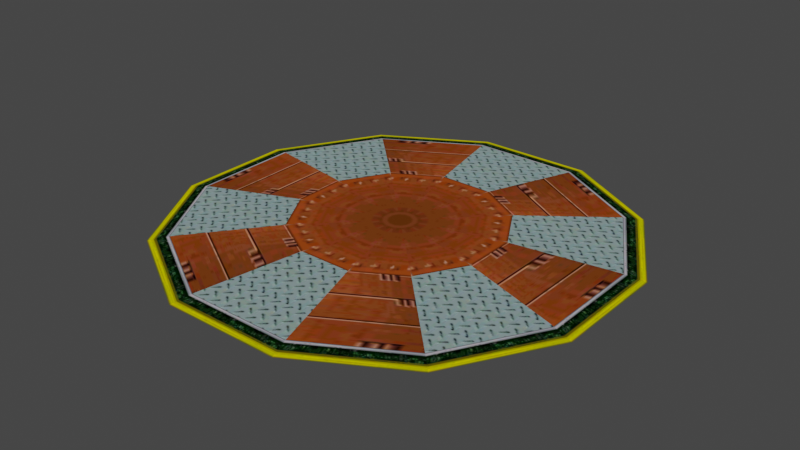 # Source: RotatingFloor.blend  (saved by Blender 5.2.45; exported with 4.5.12 LTS)
import bpy
from mathutils import Matrix  # noqa: F401  (used for matrix-valued properties, if any)

bpy.ops.wm.read_factory_settings(use_empty=True)
scene = bpy.context.scene
scene.name = 'Scene'

# ---- collections
col_edc_k_kaitendai_nja = bpy.data.collections.new('edc_k_kaitendai.nja'); scene.collection.children.link(col_edc_k_kaitendai_nja)

# ---- images (referenced by path relative to the original .blend; pixels are not part of the script)
import os
ASSET_DIR = os.environ.get("B2B_ASSET_DIR", "")  # directory of the original .blend (textures are referenced by path, not embedded)
HERE = os.path.dirname(os.path.abspath(__file__))  # packed textures are extracted next to this script under _unpacked/

def load_image(name, relpath, width, height, colorspace="sRGB"):
    """Load a texture the original file referenced (path relative to the .blend, or extracted next to this script)."""
    p = next((c for c in (os.path.join(HERE, relpath), os.path.join(ASSET_DIR, relpath)) if relpath and os.path.exists(c)), "")
    if p:
        img = bpy.data.images.load(p, check_existing=True)
        img.name = name
    else:  # same state as the original file: an image datablock whose file is absent (Cycles renders it pink)
        img = bpy.data.images.new(name, width, height)
        img.source = "FILE"
        img.filepath = "//" + (relpath or name)
    img.colorspace_settings.name = colorspace
    return img
img_k_tuebou = load_image('k_tuebou', '_unpacked/k_tuebou.ba38261f.png', 128, 128, 'sRGB')
img_edv_k_yuka09 = load_image('edv_K_yuka09', '_unpacked/edv_K_yuka09.b7d40ee4.png', 64, 64, 'sRGB')
img_k_hkuti2 = load_image('k_hkuti2', '_unpacked/k_hkuti2.43d04762.png', 128, 128, 'sRGB')

# ---- materials (node trees are filled in below, after node groups)
mat_edc_k_kaitendai_nja_sa1mdl_0 = bpy.data.materials.new('edc_k_kaitendai.nja.sa1mdl_0')
mat_edc_k_kaitendai_nja_sa1mdl_0.use_transparent_shadow = False
mat_edc_k_kaitendai_nja_sa1mdl_0.preview_render_type = 'FLAT'
mat_edc_k_kaitendai_nja_sa1mdl_0.diffuse_color = (0.698, 0.698, 0.698, 1.0)
mat_edc_k_kaitendai_nja_sa1mdl_0.roughness = 0.9569
mat_edc_k_kaitendai_nja_sa1mdl_1 = bpy.data.materials.new('edc_k_kaitendai.nja.sa1mdl_1')
mat_edc_k_kaitendai_nja_sa1mdl_1.use_transparent_shadow = False
mat_edc_k_kaitendai_nja_sa1mdl_1.preview_render_type = 'FLAT'
mat_edc_k_kaitendai_nja_sa1mdl_1.diffuse_color = (0.698, 0.698, 0.698, 1.0)
mat_edc_k_kaitendai_nja_sa1mdl_1.roughness = 0.9569
mat_edc_k_kaitendai_nja_sa1mdl_2 = bpy.data.materials.new('edc_k_kaitendai.nja.sa1mdl_2')
mat_edc_k_kaitendai_nja_sa1mdl_2.use_transparent_shadow = False
mat_edc_k_kaitendai_nja_sa1mdl_2.preview_render_type = 'FLAT'
mat_edc_k_kaitendai_nja_sa1mdl_2.diffuse_color = (0.698, 0.698, 0.698, 1.0)
mat_edc_k_kaitendai_nja_sa1mdl_2.roughness = 0.9569

# ---- node groups
ng_rotatingfloornode = bpy.data.node_groups.new('RotatingFloorNode', 'GeometryNodeTree')
_s = ng_rotatingfloornode.interface.new_socket(name='Geometry', in_out='OUTPUT', socket_type='NodeSocketGeometry')
_s = ng_rotatingfloornode.interface.new_socket(name='Geometry', in_out='INPUT', socket_type='NodeSocketGeometry')
ng_rotatingfloornode.interface.new_panel('SET Object Properties')
_s = ng_rotatingfloornode.interface.new_socket(name='BAMS X Rotation', in_out='INPUT', socket_type='NodeSocketInt')
_s = ng_rotatingfloornode.interface.new_socket(name='BAMS Y Rotation', in_out='INPUT', socket_type='NodeSocketInt')
_s = ng_rotatingfloornode.interface.new_socket(name='BAMS Z Rotation', in_out='INPUT', socket_type='NodeSocketInt')
_s = ng_rotatingfloornode.interface.new_socket(name='Scale X Property', in_out='INPUT', socket_type='NodeSocketFloat')
_s = ng_rotatingfloornode.interface.new_socket(name='Scale Y Property', in_out='INPUT', socket_type='NodeSocketFloat')
_s = ng_rotatingfloornode.interface.new_socket(name='Scale Z Property', in_out='INPUT', socket_type='NodeSocketFloat')
ng_rotatingfloornode.interface.new_panel('Geometry Node Info')
ng_rotatingfloornode.is_modifier = True
# nodes of 'RotatingFloorNode' reference scene objects; filled in after objects exist

# ---- material node trees
mat_edc_k_kaitendai_nja_sa1mdl_0.use_nodes = True; mat_edc_k_kaitendai_nja_sa1mdl_0.node_tree.nodes.clear()
_N = mat_edc_k_kaitendai_nja_sa1mdl_0.node_tree.nodes; _L = mat_edc_k_kaitendai_nja_sa1mdl_0.node_tree.links
n0 = _N.new('ShaderNodeTexImage'); n0.name = 'SAIO Texture'; n0.location = (-40, 319)
n0.label = 'SAIO Texture'
n0.image = img_k_tuebou
n1 = _N.new('ShaderNodeOutputMaterial'); n1.name = 'SAIO Output'; n1.location = (720, 360)
n1.label = 'SAIO Output'
_L.new(n0.outputs[0], n1.inputs[0])
n1.is_active_output = True
mat_edc_k_kaitendai_nja_sa1mdl_1.use_nodes = True; mat_edc_k_kaitendai_nja_sa1mdl_1.node_tree.nodes.clear()
_N = mat_edc_k_kaitendai_nja_sa1mdl_1.node_tree.nodes; _L = mat_edc_k_kaitendai_nja_sa1mdl_1.node_tree.links
n0 = _N.new('ShaderNodeTexImage'); n0.name = 'SAIO Texture'; n0.location = (-40, 319)
n0.label = 'SAIO Texture'
n0.image = img_edv_k_yuka09
n1 = _N.new('ShaderNodeOutputMaterial'); n1.name = 'SAIO Output'; n1.location = (720, 360)
n1.label = 'SAIO Output'
_L.new(n0.outputs[0], n1.inputs[0])
n1.is_active_output = True
mat_edc_k_kaitendai_nja_sa1mdl_2.use_nodes = True; mat_edc_k_kaitendai_nja_sa1mdl_2.node_tree.nodes.clear()
_N = mat_edc_k_kaitendai_nja_sa1mdl_2.node_tree.nodes; _L = mat_edc_k_kaitendai_nja_sa1mdl_2.node_tree.links
n0 = _N.new('ShaderNodeTexImage'); n0.name = 'SAIO Texture'; n0.location = (-40, 319)
n0.label = 'SAIO Texture'
n0.image = img_k_hkuti2
n1 = _N.new('ShaderNodeOutputMaterial'); n1.name = 'SAIO Output'; n1.location = (720, 360)
n1.label = 'SAIO Output'
_L.new(n0.outputs[0], n1.inputs[0])
n1.is_active_output = True

# ---- world
world_world = bpy.data.worlds.new('World'); scene.world = world_world
world_world.use_nodes = True; world_world.node_tree.nodes.clear()
_N = world_world.node_tree.nodes; _L = world_world.node_tree.links
n0 = _N.new('ShaderNodeOutputWorld'); n0.name = 'World Output'; n0.location = (300, 300)
n1 = _N.new('ShaderNodeBackground'); n1.name = 'Background'; n1.location = (10, 300)
n1.inputs[0].default_value = (0.05088, 0.05088, 0.05088, 1.0)
_L.new(n1.outputs[0], n0.inputs[0])
n0.is_active_output = True
world_world.color = (0.05088, 0.05088, 0.05088)
world_world.use_sun_shadow = False
world_world.sun_shadow_jitter_overblur = 0.0

# ---- meshes
me_rotatingfloor = bpy.data.meshes.new('RotatingFloor')
me_rotatingfloor.from_pydata([], [], [])
me_rotatingfloor.update()
me_attach_00110a64 = bpy.data.meshes.new('attach_00110A64')
me_attach_00110a64.from_pydata([(0.0, -9e-06, 1.5), (31.88, -8.541, 0.0), (14.49, -3.882, 1.5), (31.88, 8.541, 0.0), (14.49, 3.882, 1.5), (23.33, 23.33, 0.0), (10.61, 10.61, 1.5), (8.541, 31.88, 0.0), (3.882, 14.49, 1.5), (-8.541, 31.88, 0.0), (-3.882, 14.49, 1.5), (-23.33, 23.33, 0.0), (-10.61, 10.61, 1.5), (-31.88, 8.541, 0.0), (-14.49, 3.882, 1.5), (-31.88, -8.541, 0.0), (-14.49, -3.882, 1.5), (-23.33, -23.33, 0.0), (-10.61, -10.61, 1.5), (-8.541, -31.88, 0.0), (-3.882, -14.49, 1.5), (8.541, -31.88, 0.0), (3.882, -14.49, 1.5), (23.33, -23.33, 0.0), (10.61, -10.61, 1.5), (28.98, -7.765, 0.5), (28.98, 7.765, 0.5), (21.21, 21.21, 0.5), (7.765, 28.98, 0.5), (-7.765, 28.98, 0.5), (-21.21, 21.21, 0.5), (-28.98, 7.765, 0.5), (-28.98, -7.765, 0.5), (-21.21, -21.21, 0.5), (-7.765, -28.98, 0.5), (7.765, -28.98, 0.5), (21.21, -21.21, 0.5)], [], [(24, 2, 0), (16, 18, 0), (2, 4, 0), (4, 6, 0), (22, 24, 0), (6, 8, 0), (14, 16, 0), (8, 10, 0), (20, 22, 0), (18, 20, 0), (10, 12, 0), (12, 14, 0), (29, 30, 10), (10, 30, 12), (28, 8, 27), (27, 8, 6), (26, 4, 25), (25, 4, 2), (35, 36, 22), (22, 36, 24), (34, 20, 33), (33, 20, 18), (31, 32, 14), (14, 32, 16), (2, 24, 25), (25, 24, 36), (6, 4, 27), (27, 4, 26), (18, 16, 33), (33, 16, 32), (10, 8, 29), (29, 8, 28), (22, 20, 35), (35, 20, 34), (14, 12, 31), (31, 12, 30), (33, 32, 17), (17, 32, 15), (25, 36, 1), (1, 36, 23), (27, 26, 5), (5, 26, 3), (35, 34, 21), (21, 34, 19), (29, 28, 9), (9, 28, 7), (31, 30, 13), (13, 30, 11), (30, 29, 11), (11, 29, 9), (28, 27, 7), (7, 27, 5), (26, 25, 3), (3, 25, 1), (36, 35, 23), (23, 35, 21), (34, 33, 19), (19, 33, 17), (32, 31, 15), (15, 31, 13)])
me_attach_00110a64.polygons.foreach_set('use_smooth', [True] * 60)
me_attach_00110a64.polygons.foreach_set('material_index', [0, 0, 0, 0, 0, 0, 0, 0, 0, 0, 0, 0, 0, 0, 0, 0, 0, 0, 0, 0, 0, 0, 0, 0, 1, 1, 1, 1, 1, 1, 1, 1, 1, 1, 1, 1, 2, 2, 2, 2, 2, 2, 2, 2, 2, 2, 2, 2, 2, 2, 2, 2, 2, 2, 2, 2, 2, 2, 2, 2])
_uv = me_attach_00110a64.uv_layers.new(name='UV')
_uv.uv.foreach_set('vector', [0.6745, 0.003922, 0.9647, 0.003922, 0.8314, 0.3333, 0.6745, 0.003922, 0.9647, 0.003922, 0.8314, 0.3333, 0.6745, 0.003922, 0.9647, 0.003922, 0.8314, 0.3333, 0.6745, 0.003922, 0.9647, 0.003922, 0.8314, 0.3333, 0.6745, 0.003922, 0.9647, 0.003922, 0.8314, 0.3333, 0.6745, 0.003922, 0.9647, 0.003922, 0.8314, 0.3333, 0.6745, 0.003922, 0.9647, 0.003922, 0.8314, 0.3333, 0.6745, 0.003922, 0.9647, 0.003922, 0.8314, 0.3333, 0.6745, 0.003922, 0.9647, 0.003922, 0.8314, 0.3333, 0.6745, 0.003922, 0.9647, 0.003922, 0.8314, 0.3333, 0.6745, 0.003922, 0.9647, 0.003922, 0.8314, 0.3333, 0.6745, 0.003922, 0.9647, 0.003922, 0.8314, 0.3333, 0.9882, 0.05882, 0.9882, 0.2549, 0.0, 0.05882, 0.0, 0.05882, 0.9882, 0.2549, 0.0, 0.2549, 0.9882, 0.2549, 0.0, 0.2549, 0.9882, 0.05882, 0.9882, 0.05882, 0.0, 0.2549, 0.0, 0.05882, 0.9882, 0.2549, 0.0, 0.2549, 0.9882, 0.05882, 0.9882, 0.05882, 0.0, 0.2549, 0.0, 0.05882, 0.9882, 0.05882, 0.9882, 0.2549, 0.0, 0.05882, 0.0, 0.05882, 0.9882, 0.2549, 0.0, 0.2549, 0.9882, 0.2549, 0.0, 0.2549, 0.9882, 0.05882, 0.9882, 0.05882, 0.0, 0.2549, 0.0, 0.05882, 0.9882, 0.05882, 0.9882, 0.2549, 0.0, 0.05882, 0.0, 0.05882, 0.9882, 0.2549, 0.0, 0.2549, 5.816, 4.486, 5.329, 5.329, 7.635, 4.973, 7.635, 4.973, 5.329, 5.329, 6.659, 6.659, 5.329, 2.667, 5.816, 3.51, 6.659, 1.337, 6.659, 1.337, 5.816, 3.51, 7.635, 3.024, 2.667, 5.329, 2.18, 4.486, 1.337, 6.659, 1.337, 6.659, 2.18, 4.486, 0.3608, 4.973, 3.51, 2.18, 4.486, 2.18, 3.024, 0.3647, 3.024, 0.3647, 4.486, 2.18, 4.973, 0.3647, 4.486, 5.816, 3.51, 5.816, 4.973, 7.635, 4.973, 7.635, 3.51, 5.816, 3.024, 7.635, 2.18, 3.51, 2.667, 2.667, 0.3608, 3.024, 0.3608, 3.024, 2.667, 2.667, 1.337, 1.337, 0.9569, 0.749, 0.03137, 0.749, 0.9569, 0.9922, 0.9569, 0.9922, 0.03137, 0.749, 0.03137, 0.9922, 0.9569, 0.749, 0.03137, 0.749, 0.9569, 0.9922, 0.9569, 0.9922, 0.03137, 0.749, 0.03137, 0.9922, 0.9569, 0.749, 0.03137, 0.749, 0.9569, 0.9922, 0.9569, 0.9922, 0.03137, 0.749, 0.03137, 0.9922, 0.9569, 0.749, 0.03137, 0.749, 0.9569, 0.9922, 0.9569, 0.9922, 0.03137, 0.749, 0.03137, 0.9922, 0.9569, 0.749, 0.03137, 0.749, 0.9569, 0.9922, 0.9569, 0.9922, 0.03137, 0.749, 0.03137, 0.9922, 0.9569, 0.749, 0.03137, 0.749, 0.9569, 0.9922, 0.9569, 0.9922, 0.03137, 0.749, 0.03137, 0.9922, 0.9569, 0.749, 0.03137, 0.749, 0.9569, 0.9922, 0.9569, 0.9922, 0.03137, 0.749, 0.03137, 0.9922, 0.9569, 0.749, 0.03137, 0.749, 0.9569, 0.9922, 0.9569, 0.9922, 0.03137, 0.749, 0.03137, 0.9922, 0.9569, 0.749, 0.03137, 0.749, 0.9569, 0.9922, 0.9569, 0.9922, 0.03137, 0.749, 0.03137, 0.9922, 0.9569, 0.749, 0.03137, 0.749, 0.9569, 0.9922, 0.9569, 0.9922, 0.03137, 0.749, 0.03137, 0.9922, 0.9569, 0.749, 0.03137, 0.749, 0.9569, 0.9922, 0.9569, 0.9922, 0.03137, 0.749, 0.03137, 0.9922, 0.9569, 0.749, 0.03137, 0.749, 0.9569, 0.9922, 0.9569, 0.9922, 0.03137, 0.749, 0.03137, 0.9922])
me_attach_00110a64.materials.append(mat_edc_k_kaitendai_nja_sa1mdl_0)
me_attach_00110a64.materials.append(mat_edc_k_kaitendai_nja_sa1mdl_1)
me_attach_00110a64.materials.append(mat_edc_k_kaitendai_nja_sa1mdl_2)
me_attach_00110a64.update()
me_attach_00110a64.normals_split_custom_set([tuple(v) for v in zip(*[iter([0.02745, -0.02745, 0.9992, 0.03749, -0.01005, 0.9992, 2.826e-09, 0.0, 1.0, -0.03749, -0.01005, 0.9992, -0.02745, -0.02745, 0.9992, 2.826e-09, 0.0, 1.0, 0.03749, -0.01005, 0.9992, 0.03749, 0.01005, 0.9992, 2.826e-09, 0.0, 1.0, 0.03749, 0.01005, 0.9992, 0.02745, 0.02745, 0.9992, 2.826e-09, 0.0, 1.0, 0.01005, -0.03749, 0.9992, 0.02745, -0.02745, 0.9992, 2.826e-09, 0.0, 1.0, 0.02745, 0.02745, 0.9992, 0.01005, 0.03749, 0.9992, 2.826e-09, 0.0, 1.0, -0.03749, 0.01005, 0.9992, -0.03749, -0.01005, 0.9992, 2.826e-09, 0.0, 1.0, 0.01005, 0.03749, 0.9992, -0.01005, 0.03749, 0.9992, 2.826e-09, 0.0, 1.0, -0.01005, -0.03749, 0.9992, 0.01005, -0.03749, 0.9992, 2.826e-09, 0.0, 1.0, -0.02745, -0.02745, 0.9992, -0.01005, -0.03749, 0.9992, 2.826e-09, 0.0, 1.0, -0.01005, 0.03749, 0.9992, -0.02745, 0.02745, 0.9992, 2.826e-09, 0.0, 1.0, -0.02745, 0.02745, 0.9992, -0.03749, 0.01005, 0.9992, 2.826e-09, 0.0, 1.0, -0.03201, 0.1195, 0.9923, -0.08746, 0.08746, 0.9923, -0.01005, 0.03749, 0.9992, -0.01005, 0.03749, 0.9992, -0.08746, 0.08746, 0.9923, -0.02745, 0.02745, 0.9992, 0.03201, 0.1195, 0.9923, 0.01005, 0.03749, 0.9992, 0.08746, 0.08746, 0.9923, 0.08746, 0.08746, 0.9923, 0.01005, 0.03749, 0.9992, 0.02745, 0.02745, 0.9992, 0.1195, 0.03201, 0.9923, 0.03749, 0.01005, 0.9992, 0.1195, -0.03201, 0.9923, 0.1195, -0.03201, 0.9923, 0.03749, 0.01005, 0.9992, 0.03749, -0.01005, 0.9992, 0.03201, -0.1195, 0.9923, 0.08746, -0.08746, 0.9923, 0.01005, -0.03749, 0.9992, 0.01005, -0.03749, 0.9992, 0.08746, -0.08746, 0.9923, 0.02745, -0.02745, 0.9992, -0.03201, -0.1195, 0.9923, -0.01005, -0.03749, 0.9992, -0.08746, -0.08746, 0.9923, -0.08746, -0.08746, 0.9923, -0.01005, -0.03749, 0.9992, -0.02745, -0.02745, 0.9992, -0.1195, 0.03201, 0.9923, -0.1195, -0.03201, 0.9923, -0.03749, 0.01005, 0.9992, -0.03749, 0.01005, 0.9992, -0.1195, -0.03201, 0.9923, -0.03749, -0.01005, 0.9992, 0.03749, -0.01005, 0.9992, 0.02745, -0.02745, 0.9992, 0.1195, -0.03201, 0.9923, 0.1195, -0.03201, 0.9923, 0.02745, -0.02745, 0.9992, 0.08746, -0.08746, 0.9923, 0.02745, 0.02745, 0.9992, 0.03749, 0.01005, 0.9992, 0.08746, 0.08746, 0.9923, 0.08746, 0.08746, 0.9923, 0.03749, 0.01005, 0.9992, 0.1195, 0.03201, 0.9923, -0.02745, -0.02745, 0.9992, -0.03749, -0.01005, 0.9992, -0.08746, -0.08746, 0.9923, -0.08746, -0.08746, 0.9923, -0.03749, -0.01005, 0.9992, -0.1195, -0.03201, 0.9923, -0.01005, 0.03749, 0.9992, 0.01005, 0.03749, 0.9992, -0.03201, 0.1195, 0.9923, -0.03201, 0.1195, 0.9923, 0.01005, 0.03749, 0.9992, 0.03201, 0.1195, 0.9923, 0.01005, -0.03749, 0.9992, -0.01005, -0.03749, 0.9992, 0.03201, -0.1195, 0.9923, 0.03201, -0.1195, 0.9923, -0.01005, -0.03749, 0.9992, -0.03201, -0.1195, 0.9923, -0.03749, 0.01005, 0.9992, -0.02745, 0.02745, 0.9992, -0.1195, 0.03201, 0.9923, -0.1195, 0.03201, 0.9923, -0.02745, 0.02745, 0.9992, -0.08746, 0.08746, 0.9923, -0.08746, -0.08746, 0.9923, -0.1195, -0.03201, 0.9923, -0.1162, -0.1162, 0.9864, -0.1162, -0.1162, 0.9864, -0.1195, -0.03201, 0.9923, -0.1588, -0.04255, 0.9864, 0.1195, -0.03201, 0.9923, 0.08746, -0.08746, 0.9923, 0.1588, -0.04255, 0.9864, 0.1588, -0.04255, 0.9864, 0.08746, -0.08746, 0.9923, 0.1162, -0.1162, 0.9864, 0.08746, 0.08746, 0.9923, 0.1195, 0.03201, 0.9923, 0.1162, 0.1162, 0.9864, 0.1162, 0.1162, 0.9864, 0.1195, 0.03201, 0.9923, 0.1588, 0.04255, 0.9864, 0.03201, -0.1195, 0.9923, -0.03201, -0.1195, 0.9923, 0.04255, -0.1588, 0.9864, 0.04255, -0.1588, 0.9864, -0.03201, -0.1195, 0.9923, -0.04255, -0.1588, 0.9864, -0.03201, 0.1195, 0.9923, 0.03201, 0.1195, 0.9923, -0.04255, 0.1588, 0.9864, -0.04255, 0.1588, 0.9864, 0.03201, 0.1195, 0.9923, 0.04255, 0.1588, 0.9864, -0.1195, 0.03201, 0.9923, -0.08746, 0.08746, 0.9923, -0.1588, 0.04255, 0.9864, -0.1588, 0.04255, 0.9864, -0.08746, 0.08746, 0.9923, -0.1162, 0.1162, 0.9864, -0.08746, 0.08746, 0.9923, -0.03201, 0.1195, 0.9923, -0.1162, 0.1162, 0.9864, -0.1162, 0.1162, 0.9864, -0.03201, 0.1195, 0.9923, -0.04255, 0.1588, 0.9864, 0.03201, 0.1195, 0.9923, 0.08746, 0.08746, 0.9923, 0.04255, 0.1588, 0.9864, 0.04255, 0.1588, 0.9864, 0.08746, 0.08746, 0.9923, 0.1162, 0.1162, 0.9864, 0.1195, 0.03201, 0.9923, 0.1195, -0.03201, 0.9923, 0.1588, 0.04255, 0.9864, 0.1588, 0.04255, 0.9864, 0.1195, -0.03201, 0.9923, 0.1588, -0.04255, 0.9864, 0.08746, -0.08746, 0.9923, 0.03201, -0.1195, 0.9923, 0.1162, -0.1162, 0.9864, 0.1162, -0.1162, 0.9864, 0.03201, -0.1195, 0.9923, 0.04255, -0.1588, 0.9864, -0.03201, -0.1195, 0.9923, -0.08746, -0.08746, 0.9923, -0.04255, -0.1588, 0.9864, -0.04255, -0.1588, 0.9864, -0.08746, -0.08746, 0.9923, -0.1162, -0.1162, 0.9864, -0.1195, -0.03201, 0.9923, -0.1195, 0.03201, 0.9923, -0.1588, -0.04255, 0.9864, -0.1588, -0.04255, 0.9864, -0.1195, 0.03201, 0.9923, -0.1588, 0.04255, 0.9864])] * 3)])

# ---- objects
ob_rotatingfloor = bpy.data.objects.new('RotatingFloor', me_rotatingfloor)
ob_object_00110a90 = bpy.data.objects.new('object_00110A90', me_attach_00110a64)
_N = ng_rotatingfloornode.nodes; _L = ng_rotatingfloornode.links
n0 = _N.new('NodeGroupOutput'); n0.name = 'Group Output'; n0.location = (360, -20)
n1 = _N.new('GeometryNodeCollectionInfo'); n1.name = 'Collection Info'; n1.location = (27, 9)
n1.inputs[0].default_value = col_edc_k_kaitendai_nja
_L.new(n1.outputs[0], n0.inputs[0])
n0.is_active_output = True

# ---- transforms, parenting, visibility, modifiers, constraints
ob_rotatingfloor.location = (0.0, 0.0, 0.0)
_m = ob_rotatingfloor.modifiers.new('GeometryNodes', 'NODES')
_m.node_group = ng_rotatingfloornode
ob_object_00110a90.location = (0.0, 0.0, 0.0)
ob_object_00110a90.empty_display_type = 'ARROWS'

# ---- collection membership
scene.collection.objects.link(ob_rotatingfloor)
col_edc_k_kaitendai_nja.objects.link(ob_object_00110a90)

# ---- scene / render settings (as saved in the file)
scene.frame_start = 1; scene.frame_end = 250; scene.frame_set(1)
scene.render.engine = 'BLENDER_EEVEE_NEXT'
scene.render.bake_bias = 0.0
scene.render.bake_samples = 0
scene.eevee.fast_gi_thickness_far = 0.0
scene.view_settings.view_transform = 'Filmic'
bpy.context.view_layer.update()

# ---- added for rendering (the .blend has no active camera and no usable light): camera, sun
cam_auto = bpy.data.cameras.new('AutoCamera')
cam_auto.lens = 50.0
cam_auto.sensor_width = 36.0
cam_auto.clip_end = 1464.15
ob_auto_camera = bpy.data.objects.new('AutoCamera', cam_auto)
scene.collection.objects.link(ob_auto_camera)
ob_auto_camera.location = (83.4276, -100.113, 67.4921)
ob_auto_camera.rotation_euler = (1.09748, -7.21219e-08, 0.694738)
scene.camera = ob_auto_camera
light_auto_sun = bpy.data.lights.new('AutoSun', 'SUN')
light_auto_sun.energy = 3.0
light_auto_sun.angle = 0.0523599
ob_auto_sun = bpy.data.objects.new('AutoSun', light_auto_sun)
scene.collection.objects.link(ob_auto_sun)
ob_auto_sun.rotation_euler = (0.872665, 0.174533, 0.523599)
bpy.context.view_layer.update()
